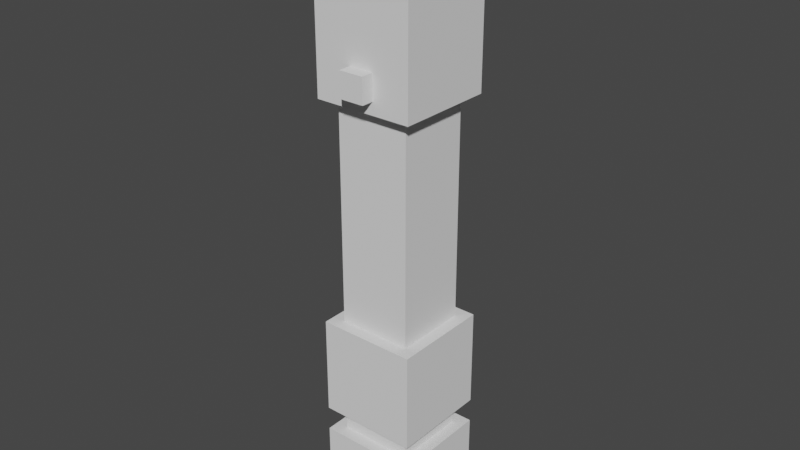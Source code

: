 # Source: PadawanObi.blend  (saved by Blender 2.93.20; exported with 4.5.12 LTS)
import bpy
from mathutils import Matrix  # noqa: F401  (used for matrix-valued properties, if any)

bpy.ops.wm.read_factory_settings(use_empty=True)
scene = bpy.context.scene
scene.name = 'Scene'

# ---- collections
col_collection = bpy.data.collections.new('Collection'); scene.collection.children.link(col_collection)

# ---- world
world_world = bpy.data.worlds.new('World'); scene.world = world_world
world_world.use_nodes = True; world_world.node_tree.nodes.clear()
_N = world_world.node_tree.nodes; _L = world_world.node_tree.links
n0 = _N.new('ShaderNodeOutputWorld'); n0.name = 'World Output'; n0.location = (300, 300)
n1 = _N.new('ShaderNodeBackground'); n1.name = 'Background'; n1.location = (10, 300)
n1.inputs[0].default_value = (0.05088, 0.05088, 0.05088, 1.0)
_L.new(n1.outputs[0], n0.inputs[0])
n0.is_active_output = True
world_world.color = (0.05088, 0.05088, 0.05088)
world_world.use_sun_shadow = False
world_world.sun_shadow_jitter_overblur = 0.0

# ---- meshes
me_plane_001 = bpy.data.meshes.new('Plane.001')
me_plane_001.from_pydata([(1.65, 0.8, -0.8), (1.65, 0.8, -0.4), (1.25, 0.8, -0.8), (1.25, 0.8, -0.4), (1.65, 0.2, -0.8), (1.65, 0.2, -0.4), (1.25, 0.2, -0.8), (1.25, 0.2, -0.4), (1.6, 0.2, -0.75), (1.6, 0.2, -0.45), (1.3, 0.2, -0.75), (1.3, 0.2, -0.45), (1.6, -0.6986, -0.75), (1.6, -0.6986, -0.45), (1.3, -0.6986, -0.75), (1.3, -0.6986, -0.45), (1.65, -0.6986, -0.8), (1.65, -0.6986, -0.4), (1.25, -0.6986, -0.8), (1.25, -0.6986, -0.4), (1.65, -1.099, -0.8), (1.65, -1.099, -0.4), (1.25, -1.099, -0.8), (1.25, -1.099, -0.4), (1.65, -1.199, -0.8), (1.65, -1.199, -0.4), (1.25, -1.199, -0.8), (1.25, -1.199, -0.4), (1.65, -1.499, -0.8), (1.65, -1.499, -0.4), (1.25, -1.499, -0.8), (1.25, -1.499, -0.4), (1.5, 0.35, -0.4), (1.4, 0.35, -0.4), (1.5, 0.25, -0.4), (1.4, 0.25, -0.4), (1.4, 0.35, -0.35), (1.5, 0.35, -0.35), (1.4, 0.25, -0.35), (1.5, 0.25, -0.35), (1.7, 0.9, -0.85), (1.7, 0.9, -0.35), (1.2, 0.9, -0.85), (1.2, 0.9, -0.35), (1.7, 0.8, -0.85), (1.7, 0.8, -0.35), (1.2, 0.8, -0.85), (1.2, 0.8, -0.35), (1.6, -1.099, -0.75), (1.6, -1.099, -0.45), (1.3, -1.099, -0.75), (1.3, -1.099, -0.45), (1.6, -1.199, -0.75), (1.6, -1.199, -0.45), (1.3, -1.199, -0.75), (1.3, -1.199, -0.45)], [], [(0, 1, 3, 2), (4, 5, 7, 6), (3, 7, 5, 1), (1, 5, 4, 0), (0, 4, 6, 2), (2, 6, 7, 3), (8, 10, 11, 9), (12, 13, 15, 14), (8, 12, 14, 10), (10, 14, 15, 11), (11, 15, 13, 9), (9, 13, 12, 8), (16, 18, 19, 17), (20, 21, 23, 22), (19, 23, 21, 17), (17, 21, 20, 16), (16, 20, 22, 18), (18, 22, 23, 19), (24, 26, 27, 25), (28, 29, 31, 30), (24, 28, 30, 26), (26, 30, 31, 27), (27, 31, 29, 25), (25, 29, 28, 24), (33, 32, 34, 35), (36, 38, 39, 37), (32, 37, 39, 34), (33, 36, 37, 32), (35, 38, 36, 33), (34, 39, 38, 35), (40, 42, 43, 41), (44, 45, 47, 46), (42, 40, 44, 46), (43, 42, 46, 47), (41, 43, 47, 45), (40, 41, 45, 44), (48, 50, 51, 49), (52, 53, 55, 54), (51, 55, 53, 49), (49, 53, 52, 48), (48, 52, 54, 50), (50, 54, 55, 51)])
_uv = me_plane_001.uv_layers.new(name='UVMap')
_uv.uv.foreach_set('vector', [0.319, 0.4816, 0.1687, 0.4816, 0.1687, 0.6318, 0.319, 0.6318, 0.319, 0.4816, 0.1687, 0.4816, 0.1687, 0.6318, 0.319, 0.6318, 0.1687, 0.6318, 0.1687, 0.6318, 0.1687, 0.4816, 0.1687, 0.4816, 0.1687, 0.4816, 0.1687, 0.4816, 0.319, 0.4816, 0.319, 0.4816, 0.319, 0.4816, 0.319, 0.4816, 0.319, 0.6318, 0.319, 0.6318, 0.319, 0.6318, 0.319, 0.6318, 0.1687, 0.6318, 0.1687, 0.6318, 0.319, 0.4816, 0.319, 0.6318, 0.1687, 0.6318, 0.1687, 0.4816, 0.319, 0.4816, 0.1687, 0.4816, 0.1687, 0.6318, 0.319, 0.6318, 0.319, 0.4816, 0.319, 0.4816, 0.319, 0.6318, 0.319, 0.6318, 0.319, 0.6318, 0.319, 0.6318, 0.1687, 0.6318, 0.1687, 0.6318, 0.1687, 0.6318, 0.1687, 0.6318, 0.1687, 0.4816, 0.1687, 0.4816, 0.1687, 0.4816, 0.1687, 0.4816, 0.319, 0.4816, 0.319, 0.4816, 0.319, 0.4816, 0.319, 0.6318, 0.1687, 0.6318, 0.1687, 0.4816, 0.319, 0.4816, 0.1687, 0.4816, 0.1687, 0.6318, 0.319, 0.6318, 0.1687, 0.6318, 0.1687, 0.6318, 0.1687, 0.4816, 0.1687, 0.4816, 0.1687, 0.4816, 0.1687, 0.4816, 0.319, 0.4816, 0.319, 0.4816, 0.319, 0.4816, 0.319, 0.4816, 0.319, 0.6318, 0.319, 0.6318, 0.319, 0.6318, 0.319, 0.6318, 0.1687, 0.6318, 0.1687, 0.6318, 0.319, 0.4816, 0.319, 0.6318, 0.1687, 0.6318, 0.1687, 0.4816, 0.319, 0.4816, 0.1687, 0.4816, 0.1687, 0.6318, 0.319, 0.6318, 0.319, 0.4816, 0.319, 0.4816, 0.319, 0.6318, 0.319, 0.6318, 0.319, 0.6318, 0.319, 0.6318, 0.1687, 0.6318, 0.1687, 0.6318, 0.1687, 0.6318, 0.1687, 0.6318, 0.1687, 0.4816, 0.1687, 0.4816, 0.1687, 0.4816, 0.1687, 0.4816, 0.319, 0.4816, 0.319, 0.4816, 0.1687, 0.6318, 0.1687, 0.4816, 0.1687, 0.4816, 0.1687, 0.6318, 0.1687, 0.6318, 0.1687, 0.6318, 0.1687, 0.4816, 0.1687, 0.4816, 0.1687, 0.4816, 0.1687, 0.4816, 0.1687, 0.4816, 0.1687, 0.4816, 0.1687, 0.6318, 0.1687, 0.6318, 0.1687, 0.4816, 0.1687, 0.4816, 0.1687, 0.6318, 0.1687, 0.6318, 0.1687, 0.6318, 0.1687, 0.6318, 0.1687, 0.4816, 0.1687, 0.4816, 0.1687, 0.6318, 0.1687, 0.6318, 0.319, 0.4816, 0.319, 0.6318, 0.1687, 0.6318, 0.1687, 0.4816, 0.319, 0.4816, 0.1687, 0.4816, 0.1687, 0.6318, 0.319, 0.6318, 0.319, 0.6318, 0.319, 0.4816, 0.319, 0.4816, 0.319, 0.6318, 0.1687, 0.6318, 0.319, 0.6318, 0.319, 0.6318, 0.1687, 0.6318, 0.1687, 0.4816, 0.1687, 0.6318, 0.1687, 0.6318, 0.1687, 0.4816, 0.319, 0.4816, 0.1687, 0.4816, 0.1687, 0.4816, 0.319, 0.4816, 0.319, 0.4816, 0.319, 0.6318, 0.1687, 0.6318, 0.1687, 0.4816, 0.319, 0.4816, 0.1687, 0.4816, 0.1687, 0.6318, 0.319, 0.6318, 0.1687, 0.6318, 0.1687, 0.6318, 0.1687, 0.4816, 0.1687, 0.4816, 0.1687, 0.4816, 0.1687, 0.4816, 0.319, 0.4816, 0.319, 0.4816, 0.319, 0.4816, 0.319, 0.4816, 0.319, 0.6318, 0.319, 0.6318, 0.319, 0.6318, 0.319, 0.6318, 0.1687, 0.6318, 0.1687, 0.6318])
me_plane_001.use_remesh_fix_poles = True
me_plane_001.use_remesh_preserve_attributes = False
me_plane_001.use_mirror_vertex_groups = False
me_plane_001.update()

# ---- objects
ob_plane_001 = bpy.data.objects.new('Plane.001', me_plane_001)

# ---- transforms, parenting, visibility, modifiers, constraints
ob_plane_001.location = (-1.45, -0.6, 1.7)
ob_plane_001.rotation_euler = (1.571, -0.0, 0.0)
ob_plane_001.lineart.crease_threshold = 0.0

# ---- collection membership
col_collection.objects.link(ob_plane_001)

# ---- scene / render settings (as saved in the file)
scene.frame_start = 1; scene.frame_end = 250; scene.frame_set(1)
scene.render.engine = 'BLENDER_EEVEE_NEXT'
scene.cycles.use_denoising = False
scene.cycles.samples = 128
scene.cycles.sampling_pattern = 'TABULATED_SOBOL'
scene.cycles.use_adaptive_sampling = False
scene.cycles.use_light_tree = False
scene.eevee.use_gtao = True
scene.eevee.gtao_quality = 0.4
scene.eevee.gtao_distance = 2.5
scene.eevee.fast_gi_quality = 0.4
scene.view_settings.view_transform = 'Filmic'
bpy.context.view_layer.update()

# ---- added for rendering (the .blend has no active camera and no usable light): camera, sun
cam_auto = bpy.data.cameras.new('AutoCamera')
cam_auto.lens = 50.0
cam_auto.sensor_width = 36.0
cam_auto.clip_end = 1000.0
ob_auto_camera = bpy.data.objects.new('AutoCamera', cam_auto)
scene.collection.objects.link(ob_auto_camera)
ob_auto_camera.location = (2.31364, -2.77637, 3.25163)
ob_auto_camera.rotation_euler = (1.09748, -7.21219e-08, 0.694738)
scene.camera = ob_auto_camera
light_auto_sun = bpy.data.lights.new('AutoSun', 'SUN')
light_auto_sun.energy = 3.0
light_auto_sun.angle = 0.0523599
ob_auto_sun = bpy.data.objects.new('AutoSun', light_auto_sun)
scene.collection.objects.link(ob_auto_sun)
ob_auto_sun.rotation_euler = (0.872665, 0.174533, 0.523599)
bpy.context.view_layer.update()
